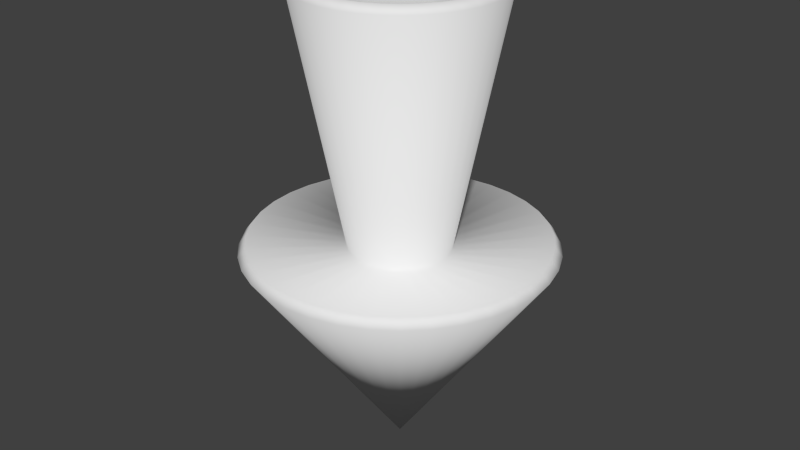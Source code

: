 # Source: cursor.blend  (saved by Blender 2.75.0; exported with 4.5.12 LTS)
import bpy
from mathutils import Matrix  # noqa: F401  (used for matrix-valued properties, if any)

bpy.ops.wm.read_factory_settings(use_empty=True)
scene = bpy.context.scene
scene.name = 'Scene'

# ---- collections
col_collection_1 = bpy.data.collections.new('Collection 1'); scene.collection.children.link(col_collection_1)

# ---- world
world_world = bpy.data.worlds.new('World'); scene.world = world_world
world_world.color = (0.05088, 0.05088, 0.05088)
world_world.use_sun_shadow = False
world_world.sun_shadow_jitter_overblur = 0.0
world_world.cycles.sampling_method = 'MANUAL'
world_world.cycles.sample_map_resolution = 256

# ---- meshes
me_plane_001 = bpy.data.meshes.new('Plane.001')
me_plane_001.from_pydata([(-1.422, 0.9848, 0.1736), (-1.422, 0.3238, 0.0571), (-2.942, 0.1861, 0.03281), (-1.422, 0.9397, 0.342), (-1.422, 0.309, 0.1125), (-2.942, 0.1776, 0.06463), (-1.422, 0.866, 0.5), (-1.422, 0.2848, 0.1644), (-2.942, 0.1636, 0.09448), (-1.422, 0.766, 0.6428), (-1.422, 0.2519, 0.2114), (-2.942, 0.1447, 0.1215), (-1.422, 0.6428, 0.766), (-1.422, 0.2114, 0.2519), (-2.942, 0.1215, 0.1447), (-1.422, 0.5, 0.866), (-1.422, 0.1644, 0.2848), (-2.942, 0.09448, 0.1636), (-1.422, 0.342, 0.9397), (-1.422, 0.1125, 0.309), (-2.942, 0.06463, 0.1776), (-1.422, 0.1736, 0.9848), (-1.422, 0.0571, 0.3238), (-2.942, 0.03281, 0.1861), (-1.422, -5.96e-08, 1.0), (-1.422, 0.0, 0.3288), (-2.942, 4.05e-08, 0.189), (-1.422, -0.1736, 0.9848), (-1.422, -0.0571, 0.3238), (-2.942, -0.03281, 0.1861), (-1.422, -0.342, 0.9397), (0.0, -7.094e-08, -2.582e-08), (-1.422, -0.1125, 0.309), (-2.942, -0.06463, 0.1776), (-1.422, -0.5, 0.866), (-1.422, -0.1644, 0.2848), (-2.942, -0.09448, 0.1636), (-1.422, -0.6428, 0.766), (-1.422, -0.2114, 0.2519), (-2.942, -0.1215, 0.1447), (-1.422, -0.766, 0.6428), (-1.422, -0.2519, 0.2114), (-2.942, -0.1447, 0.1215), (-1.422, -0.866, 0.5), (-1.422, -0.2848, 0.1644), (-2.942, -0.1636, 0.09448), (-1.422, -0.9397, 0.342), (-1.422, -0.309, 0.1125), (-2.942, -0.1776, 0.06463), (-1.422, -0.9848, 0.1736), (-1.422, -0.3238, 0.0571), (-2.942, -0.1861, 0.03281), (-1.422, -1.0, -1.778e-07), (-1.422, -0.3288, 2.707e-08), (-2.942, -0.189, 1.908e-07), (-1.422, -0.9848, -0.1736), (-1.422, -0.3238, -0.0571), (-2.942, -0.1861, -0.03281), (-1.422, -0.9397, -0.342), (-1.422, -0.309, -0.1125), (-2.942, -0.1776, -0.06463), (-1.422, -0.866, -0.5), (-1.422, -0.2848, -0.1644), (-2.942, -0.1636, -0.09448), (-1.422, -0.766, -0.6428), (-1.422, -0.2519, -0.2114), (-2.942, -0.1447, -0.1215), (-1.422, -0.6428, -0.766), (-1.422, -0.2114, -0.2519), (-2.942, -0.1215, -0.1447), (-1.422, -0.5, -0.866), (-1.422, -0.1644, -0.2848), (-2.942, -0.09448, -0.1636), (-1.422, -0.342, -0.9397), (-1.422, -0.1125, -0.309), (-2.942, -0.06463, -0.1776), (-1.422, -0.1736, -0.9848), (-1.422, -0.0571, -0.3238), (-2.942, -0.03281, -0.1861), (-1.422, 4.768e-07, -1.0), (-1.422, 1.043e-07, -0.3288), (-2.942, 9.187e-08, -0.189), (-1.422, 0.1736, -0.9848), (-1.422, 0.0571, -0.3238), (-2.942, 0.03281, -0.1861), (-1.422, 0.342, -0.9397), (-1.422, 0.1125, -0.309), (-2.937, -1.588e-07, 1.244e-07), (-2.942, 0.06463, -0.1776), (-1.422, 0.5, -0.866), (-1.422, 0.1644, -0.2848), (-2.942, 0.09448, -0.1636), (-1.422, 0.6428, -0.766), (-1.422, 0.2114, -0.2519), (-2.942, 0.1215, -0.1447), (-1.422, 0.766, -0.6428), (-1.422, 0.2519, -0.2114), (-2.942, 0.1447, -0.1215), (-1.422, 0.866, -0.5), (-1.422, 0.2848, -0.1644), (-2.942, 0.1636, -0.09448), (-1.422, 0.9397, -0.342), (-1.422, 0.309, -0.1125), (-2.942, 0.1776, -0.06463), (-1.422, 0.9848, -0.1736), (-1.422, 0.3238, -0.0571), (-2.942, 0.1861, -0.03281), (-1.422, 1.0, 6.715e-07), (-1.422, 0.3288, 2.729e-07), (-2.942, 0.189, 3.471e-07), (-3.061, 0.6334, 0.1117), (-3.061, 0.6044, 0.22), (-3.061, 0.557, 0.3216), (-3.061, 0.4927, 0.4134), (-3.061, 0.4134, 0.4927), (-3.061, 0.3216, 0.557), (-3.061, 0.22, 0.6044), (-3.061, 0.1117, 0.6334), (-3.061, -5.385e-09, 0.6432), (-3.061, -0.1117, 0.6334), (-3.061, -0.22, 0.6044), (-3.061, -0.3216, 0.557), (-3.061, -0.4134, 0.4927), (-3.061, -0.4927, 0.4134), (-3.061, -0.557, 0.3216), (-3.061, -0.6044, 0.22), (-3.061, -0.6334, 0.1117), (-3.061, -0.6432, 3.455e-08), (-3.061, -0.6334, -0.1117), (-3.061, -0.6044, -0.22), (-3.061, -0.557, -0.3216), (-3.061, -0.4927, -0.4134), (-3.061, -0.4134, -0.4927), (-3.061, -0.3216, -0.557), (-3.061, -0.22, -0.6044), (-3.061, -0.1117, -0.6334), (-3.061, 1.798e-07, -0.6432), (-3.061, 0.1117, -0.6334), (-3.061, 0.22, -0.6044), (-3.061, 0.3216, -0.557), (-3.061, 0.4134, -0.4927), (-3.061, 0.4927, -0.4134), (-3.061, 0.557, -0.3216), (-3.061, 0.6044, -0.22), (-3.061, 0.6334, -0.1117), (-3.061, 0.6432, 5.483e-07), (-1.484, 0.938, 0.1654), (-1.484, 0.8951, 0.3258), (-1.484, 0.8249, 0.4763), (-1.484, 0.7297, 0.6123), (-1.484, 0.6123, 0.7297), (-1.484, 0.4763, 0.8249), (-1.484, 0.3258, 0.8951), (-1.484, 0.1654, 0.938), (-1.484, -7.431e-08, 0.9525), (-1.484, -0.1654, 0.938), (-1.484, -0.3258, 0.8951), (-1.484, -0.4763, 0.8249), (-1.484, -0.6123, 0.7297), (-1.484, -0.7297, 0.6123), (-1.484, -0.8249, 0.4763), (-1.484, -0.8951, 0.3258), (-1.484, -0.938, 0.1654), (-1.484, -0.9525, -1.813e-07), (-1.484, -0.938, -0.1654), (-1.484, -0.8951, -0.3258), (-1.484, -0.8249, -0.4763), (-1.484, -0.7297, -0.6123), (-1.484, -0.6123, -0.7297), (-1.484, -0.4763, -0.8249), (-1.484, -0.3258, -0.8951), (-1.484, -0.1654, -0.938), (-1.484, 3.85e-07, -0.9525), (-1.484, 0.1654, -0.938), (-1.484, 0.3258, -0.8951), (-1.484, 0.4763, -0.8249), (-1.484, 0.6123, -0.7297), (-1.484, 0.7297, -0.6123), (-1.484, 0.8249, -0.4763), (-1.484, 0.8951, -0.3258), (-1.484, 0.938, -0.1654), (-1.484, 0.9525, 6.037e-07), (-3.106, 0.5848, 0.1031), (-3.106, 0.558, 0.2031), (-3.106, 0.5142, 0.2969), (-3.106, 0.4549, 0.3817), (-3.106, 0.3817, 0.4549), (-3.106, 0.2969, 0.5142), (-3.106, 0.2031, 0.558), (-3.106, 0.1031, 0.5848), (-3.106, 8.203e-09, 0.5938), (-3.106, -0.1031, 0.5848), (-3.106, -0.2031, 0.558), (-3.106, -0.2969, 0.5142), (-3.106, -0.3817, 0.4549), (-3.106, -0.4549, 0.3817), (-3.106, -0.5142, 0.2969), (-3.106, -0.558, 0.2031), (-3.106, -0.5848, 0.1031), (-3.106, -0.5938, 5.74e-08), (-3.106, -0.5848, -0.1031), (-3.106, -0.558, -0.2031), (-3.106, -0.5142, -0.2969), (-3.106, -0.4549, -0.3817), (-3.106, -0.3817, -0.4549), (-3.106, -0.2969, -0.5142), (-3.106, -0.2031, -0.558), (-3.106, -0.1031, -0.5848), (-3.106, 1.746e-07, -0.5938), (-3.106, 0.1031, -0.5848), (-3.106, 0.2031, -0.558), (-3.106, 0.2969, -0.5142), (-3.106, 0.3817, -0.4549), (-3.106, 0.4549, -0.3817), (-3.106, 0.5142, -0.2969), (-3.106, 0.558, -0.2031), (-3.106, 0.5848, -0.1031), (-3.106, 0.5938, 5.398e-07)], [], [(182, 2, 5, 183), (146, 1, 4, 147), (183, 5, 8, 184), (147, 4, 7, 148), (184, 8, 11, 185), (148, 7, 10, 149), (185, 11, 14, 186), (149, 10, 13, 150), (186, 14, 17, 187), (150, 13, 16, 151), (187, 17, 20, 188), (151, 16, 19, 152), (188, 20, 23, 189), (152, 19, 22, 153), (189, 23, 26, 190), (153, 22, 25, 154), (190, 26, 29, 191), (154, 25, 28, 155), (191, 29, 33, 192), (155, 28, 32, 156), (192, 33, 36, 193), (156, 32, 35, 157), (193, 36, 39, 194), (157, 35, 38, 158), (194, 39, 42, 195), (158, 38, 41, 159), (195, 42, 45, 196), (159, 41, 44, 160), (196, 45, 48, 197), (160, 44, 47, 161), (197, 48, 51, 198), (161, 47, 50, 162), (198, 51, 54, 199), (162, 50, 53, 163), (199, 54, 57, 200), (163, 53, 56, 164), (200, 57, 60, 201), (164, 56, 59, 165), (201, 60, 63, 202), (165, 59, 62, 166), (202, 63, 66, 203), (166, 62, 65, 167), (203, 66, 69, 204), (167, 65, 68, 168), (204, 69, 72, 205), (168, 68, 71, 169), (205, 72, 75, 206), (169, 71, 74, 170), (206, 75, 78, 207), (170, 74, 77, 171), (207, 78, 81, 208), (171, 77, 80, 172), (208, 81, 84, 209), (172, 80, 83, 173), (209, 84, 88, 210), (173, 83, 86, 174), (210, 88, 91, 211), (174, 86, 90, 175), (211, 91, 94, 212), (175, 90, 93, 176), (212, 94, 97, 213), (176, 93, 96, 177), (213, 97, 100, 214), (177, 96, 99, 178), (214, 100, 103, 215), (178, 99, 102, 179), (215, 103, 106, 216), (179, 102, 105, 180), (216, 106, 109, 217), (180, 105, 108, 181), (217, 109, 2, 182), (181, 108, 1, 146), (109, 87, 2), (31, 107, 0), (31, 0, 3), (2, 87, 5), (31, 3, 6), (5, 87, 8), (31, 6, 9), (8, 87, 11), (31, 9, 12), (11, 87, 14), (31, 12, 15), (14, 87, 17), (31, 15, 18), (17, 87, 20), (31, 18, 21), (20, 87, 23), (31, 21, 24), (23, 87, 26), (31, 24, 27), (26, 87, 29), (31, 27, 30), (29, 87, 33), (31, 30, 34), (33, 87, 36), (31, 34, 37), (36, 87, 39), (31, 37, 40), (39, 87, 42), (31, 40, 43), (42, 87, 45), (31, 43, 46), (45, 87, 48), (31, 46, 49), (48, 87, 51), (31, 49, 52), (51, 87, 54), (31, 52, 55), (54, 87, 57), (31, 55, 58), (57, 87, 60), (31, 58, 61), (60, 87, 63), (31, 61, 64), (63, 87, 66), (31, 64, 67), (66, 87, 69), (31, 67, 70), (69, 87, 72), (31, 70, 73), (72, 87, 75), (31, 73, 76), (75, 87, 78), (31, 76, 79), (78, 87, 81), (31, 79, 82), (81, 87, 84), (31, 82, 85), (84, 87, 88), (31, 85, 89), (88, 87, 91), (31, 89, 92), (91, 87, 94), (31, 92, 95), (94, 87, 97), (31, 95, 98), (97, 87, 100), (31, 98, 101), (100, 87, 103), (31, 101, 104), (103, 87, 106), (31, 104, 107), (106, 87, 109), (108, 145, 110, 1), (105, 144, 145, 108), (102, 143, 144, 105), (99, 142, 143, 102), (96, 141, 142, 99), (93, 140, 141, 96), (90, 139, 140, 93), (86, 138, 139, 90), (83, 137, 138, 86), (80, 136, 137, 83), (77, 135, 136, 80), (74, 134, 135, 77), (71, 133, 134, 74), (68, 132, 133, 71), (65, 131, 132, 68), (62, 130, 131, 65), (59, 129, 130, 62), (56, 128, 129, 59), (53, 127, 128, 56), (50, 126, 127, 53), (47, 125, 126, 50), (44, 124, 125, 47), (41, 123, 124, 44), (38, 122, 123, 41), (35, 121, 122, 38), (32, 120, 121, 35), (28, 119, 120, 32), (25, 118, 119, 28), (22, 117, 118, 25), (19, 116, 117, 22), (16, 115, 116, 19), (13, 114, 115, 16), (10, 113, 114, 13), (7, 112, 113, 10), (4, 111, 112, 7), (1, 110, 111, 4), (107, 181, 146, 0), (104, 180, 181, 107), (101, 179, 180, 104), (98, 178, 179, 101), (95, 177, 178, 98), (92, 176, 177, 95), (89, 175, 176, 92), (85, 174, 175, 89), (82, 173, 174, 85), (79, 172, 173, 82), (76, 171, 172, 79), (73, 170, 171, 76), (70, 169, 170, 73), (67, 168, 169, 70), (64, 167, 168, 67), (61, 166, 167, 64), (58, 165, 166, 61), (55, 164, 165, 58), (52, 163, 164, 55), (49, 162, 163, 52), (46, 161, 162, 49), (43, 160, 161, 46), (40, 159, 160, 43), (37, 158, 159, 40), (34, 157, 158, 37), (30, 156, 157, 34), (27, 155, 156, 30), (24, 154, 155, 27), (21, 153, 154, 24), (18, 152, 153, 21), (15, 151, 152, 18), (12, 150, 151, 15), (9, 149, 150, 12), (6, 148, 149, 9), (3, 147, 148, 6), (0, 146, 147, 3), (145, 217, 182, 110), (144, 216, 217, 145), (143, 215, 216, 144), (142, 214, 215, 143), (141, 213, 214, 142), (140, 212, 213, 141), (139, 211, 212, 140), (138, 210, 211, 139), (137, 209, 210, 138), (136, 208, 209, 137), (135, 207, 208, 136), (134, 206, 207, 135), (133, 205, 206, 134), (132, 204, 205, 133), (131, 203, 204, 132), (130, 202, 203, 131), (129, 201, 202, 130), (128, 200, 201, 129), (127, 199, 200, 128), (126, 198, 199, 127), (125, 197, 198, 126), (124, 196, 197, 125), (123, 195, 196, 124), (122, 194, 195, 123), (121, 193, 194, 122), (120, 192, 193, 121), (119, 191, 192, 120), (118, 190, 191, 119), (117, 189, 190, 118), (116, 188, 189, 117), (115, 187, 188, 116), (114, 186, 187, 115), (113, 185, 186, 114), (112, 184, 185, 113), (111, 183, 184, 112), (110, 182, 183, 111)])
me_plane_001.polygons.foreach_set('use_smooth', [True] * 252)
me_plane_001.use_remesh_preserve_volume = False
me_plane_001.use_remesh_preserve_attributes = False
me_plane_001.use_mirror_vertex_groups = False
me_plane_001.update()

# ---- objects
ob_cursor = bpy.data.objects.new('Cursor', me_plane_001)

# ---- transforms, parenting, visibility, modifiers, constraints
ob_cursor.location = (0.0, 0.0, 0.0)
ob_cursor.rotation_euler = (-0.0, 1.571, 0.0)
ob_cursor.lineart.crease_threshold = 0.0

# ---- collection membership
col_collection_1.objects.link(ob_cursor)

# ---- scene / render settings (as saved in the file)
scene.frame_start = 1; scene.frame_end = 250; scene.frame_set(1)
scene.render.engine = 'BLENDER_EEVEE_NEXT'
scene.render.resolution_percentage = 50
scene.render.dither_intensity = 0.0
scene.cycles.use_denoising = False
scene.cycles.samples = 10
scene.cycles.sampling_pattern = 'TABULATED_SOBOL'
scene.cycles.light_sampling_threshold = 0.0
scene.cycles.use_adaptive_sampling = False
scene.cycles.use_light_tree = False
scene.cycles.blur_glossy = 0.0
scene.cycles.pixel_filter_type = 'GAUSSIAN'
scene.cycles.sample_clamp_indirect = 0.0
scene.view_settings.view_transform = 'Standard'
bpy.context.view_layer.update()

# ---- added for rendering (the .blend has no active camera and no usable light): camera, sun
cam_auto = bpy.data.cameras.new('AutoCamera')
cam_auto.lens = 50.0
cam_auto.sensor_width = 36.0
cam_auto.clip_end = 1000.0
ob_auto_camera = bpy.data.objects.new('AutoCamera', cam_auto)
scene.collection.objects.link(ob_auto_camera)
ob_auto_camera.location = (3.88702, -4.66442, 4.66282)
ob_auto_camera.rotation_euler = (1.09748, -7.21219e-08, 0.694738)
scene.camera = ob_auto_camera
light_auto_sun = bpy.data.lights.new('AutoSun', 'SUN')
light_auto_sun.energy = 3.0
light_auto_sun.angle = 0.0523599
ob_auto_sun = bpy.data.objects.new('AutoSun', light_auto_sun)
scene.collection.objects.link(ob_auto_sun)
ob_auto_sun.rotation_euler = (0.872665, 0.174533, 0.523599)
bpy.context.view_layer.update()
